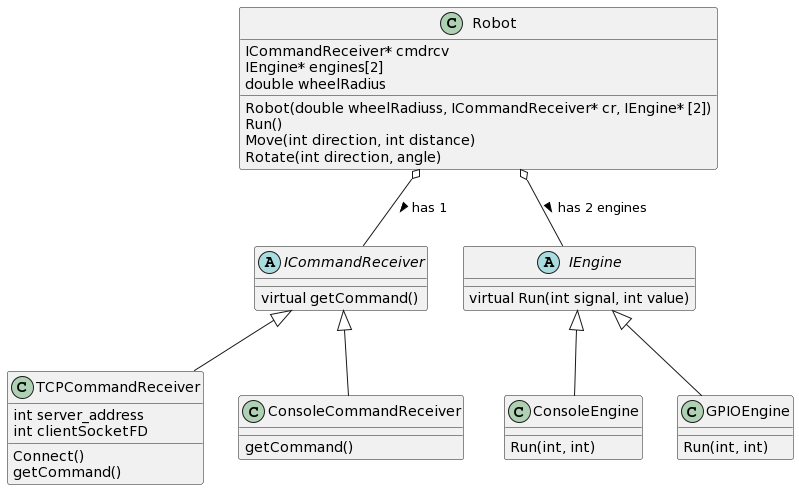

The diagram above was rendered by PlantUML. Its source (embedded in the PNG):
@startuml
class Robot 
{
   ICommandReceiver* cmdrcv
   IEngine* engines[2]
   double wheelRadius
   
   Robot(double wheelRadiuss, ICommandReceiver* cr, IEngine* [2])
   Run()
   Move(int direction, int distance)
   Rotate(int direction, angle)
}

abstract class ICommandReceiver
{
   virtual getCommand()
}

class TCPCommandReceiver
{
   int server_address
   int clientSocketFD

   Connect()
   getCommand()
}

class ConsoleCommandReceiver
{
   getCommand()
}

class ConsoleEngine 
{
   Run(int, int)
}

class GPIOEngine
{
   Run(int, int)
}

abstract class IEngine
{
   virtual Run(int signal, int value)
}

IEngine <|-- GPIOEngine
IEngine <|-- ConsoleEngine
ICommandReceiver <|-- TCPCommandReceiver
ICommandReceiver <|-- ConsoleCommandReceiver
Robot o-- IEngine : has 2 engines >
Robot o-- ICommandReceiver : has 1 >
@enduml